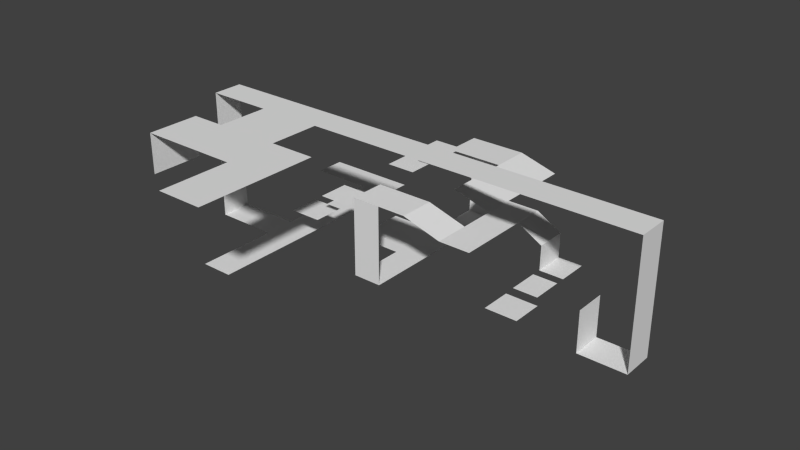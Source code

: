 # Source: 1ST.blend  (saved by Blender 2.66.1; exported with 4.5.12 LTS)
import bpy
from mathutils import Matrix  # noqa: F401  (used for matrix-valued properties, if any)

bpy.ops.wm.read_factory_settings(use_empty=True)
scene = bpy.context.scene
scene.name = 'Scene'

# ---- collections
col_collection_1 = bpy.data.collections.new('Collection 1'); scene.collection.children.link(col_collection_1)

# ---- world
world_world = bpy.data.worlds.new('World'); scene.world = world_world
world_world.color = (0.05088, 0.05088, 0.05088)
world_world.use_sun_shadow = False
world_world.sun_shadow_jitter_overblur = 0.0
world_world.cycles.sampling_method = 'MANUAL'
world_world.cycles.sample_map_resolution = 256

# ---- meshes
me_plane_008 = bpy.data.meshes.new('Plane.008')
me_plane_008.from_pydata([(1.0, -10.09, 0.0), (-1.0, -10.09, 0.0), (1.0, -8.09, 0.0), (-1.0, -8.09, 0.0), (1.0, -1.0, 0.0), (-1.0, -1.0, 0.0), (1.0, 1.0, 0.0), (-1.0, 1.0, 0.0), (-4.906, -10.09, 0.0), (-4.906, -8.09, 0.0), (-4.906, -1.0, 0.0), (-4.906, 1.0, 0.0), (1.0, -15.4, 0.0), (-1.0, -15.4, 0.0), (-4.906, -10.09, 18.62), (-4.906, -8.09, 18.62), (23.89, -10.09, 18.62), (23.89, -8.09, 18.62), (23.89, -10.09, 1.221), (23.89, -8.09, 1.221), (20.98, -10.09, 1.221), (20.98, -8.09, 1.221), (20.98, -10.09, 6.934), (20.98, -8.09, 6.934), (-0.7916, -8.09, 18.62), (3.322, -8.09, 18.62), (7.436, -8.09, 18.62), (11.55, -8.09, 18.62), (15.66, -8.09, 18.62), (19.78, -8.09, 18.62), (19.78, -10.09, 18.62), (15.66, -10.09, 18.62), (11.55, -10.09, 18.62), (7.436, -10.09, 18.62), (3.322, -10.09, 18.62), (-0.7916, -10.09, 18.62), (3.322, -16.88, 18.62), (-0.7916, -16.88, 18.62), (3.322, -13.48, 18.62), (-0.7916, -13.48, 18.62), (6.215, -21.52, 18.62), (3.322, -21.52, 18.62), (6.215, -13.48, 18.62), (6.215, -16.88, 18.62), (-2.928, -16.88, 18.62), (-2.928, -13.48, 18.62), (-2.928, -16.88, 12.94), (-2.928, -13.48, 12.94)], [], [(1, 0, 2, 3), (5, 4, 6, 7), (5, 7, 11, 10), (1, 3, 9, 8), (2, 4, 5, 3), (0, 1, 13, 12), (8, 9, 15, 14), (30, 29, 17, 16), (16, 17, 19, 18), (18, 19, 21, 20), (20, 21, 23, 22), (14, 15, 24, 35), (35, 24, 25, 34), (34, 25, 26, 33), (33, 26, 27, 32), (32, 27, 28, 31), (31, 28, 29, 30), (39, 38, 36, 37), (35, 34, 38, 39), (36, 43, 40, 41), (36, 38, 42, 43), (39, 37, 44, 45), (45, 44, 46, 47)])
me_plane_008.use_remesh_preserve_volume = False
me_plane_008.use_remesh_preserve_attributes = False
me_plane_008.use_mirror_vertex_groups = False
me_plane_008.update()
me_plane_007 = bpy.data.meshes.new('Plane.007')
me_plane_007.from_pydata([(1.0, -1.0, 0.0), (-1.0, -1.0, 0.0), (1.0, 1.0, 0.0), (-1.0, 1.0, 0.0)], [], [(1, 0, 2, 3)])
me_plane_007.use_remesh_preserve_volume = False
me_plane_007.use_remesh_preserve_attributes = False
me_plane_007.use_mirror_vertex_groups = False
me_plane_007.update()
me_plane_006 = bpy.data.meshes.new('Plane.006')
me_plane_006.from_pydata([(1.0, -1.0, 0.0), (-1.0, -1.0, 0.0), (1.0, 1.0, 0.0), (-1.0, 1.0, 0.0)], [], [(1, 0, 2, 3)])
me_plane_006.use_remesh_preserve_volume = False
me_plane_006.use_remesh_preserve_attributes = False
me_plane_006.use_mirror_vertex_groups = False
me_plane_006.update()
me_plane_005 = bpy.data.meshes.new('Plane.005')
me_plane_005.from_pydata([(1.0, -1.0, 0.0), (-1.0, -1.0, 0.0), (1.0, 1.0, 0.0), (-1.0, 1.0, 0.0)], [], [(1, 0, 2, 3)])
me_plane_005.use_remesh_preserve_volume = False
me_plane_005.use_remesh_preserve_attributes = False
me_plane_005.use_mirror_vertex_groups = False
me_plane_005.update()
me_plane_004 = bpy.data.meshes.new('Plane.004')
me_plane_004.from_pydata([(1.0, -1.0, 0.0), (-1.0, -1.0, 0.0), (1.0, 1.0, 0.0), (-1.0, 1.0, 0.0)], [], [(1, 0, 2, 3)])
me_plane_004.use_remesh_preserve_volume = False
me_plane_004.use_remesh_preserve_attributes = False
me_plane_004.use_mirror_vertex_groups = False
me_plane_004.update()
me_plane_003 = bpy.data.meshes.new('Plane.003')
me_plane_003.from_pydata([(1.0, -1.059, 0.0), (-0.9988, -1.057, -0.05002), (1.0, 0.9413, 0.0), (-0.9988, 0.9427, -0.05002), (-0.9976, -1.056, 3.407), (-0.9976, 0.944, 3.407), (2.153, -1.059, -3.566), (2.153, 0.9413, -3.566), (2.153, 0.9413, -8.065), (2.153, -1.059, -8.065), (2.153, -5.712, -3.566), (2.153, -5.712, -8.065), (2.153, -3.385, -3.566), (2.153, -3.385, -8.065), (3.051, -1.059, -13.6), (3.051, 0.9413, -13.6), (3.094, -3.385, -13.61), (3.094, -5.712, -13.61), (2.153, 5.951, -8.065), (3.051, 5.951, -13.6), (3.051, 3.457, -13.6), (2.153, 3.457, -8.065), (3.051, 5.951, -21.79), (3.051, 3.457, -21.79), (3.094, -3.385, -21.79), (3.094, -5.712, -21.79), (3.094, -5.712, -17.7), (3.094, -3.385, -17.7), (-3.363, 5.69, -21.79), (-3.363, 5.69, -17.7), (-3.363, -5.712, -17.7), (-3.363, -5.712, -21.79), (3.051, 5.951, -17.69), (3.051, 3.457, -17.69), (-3.363, 1.89, -28.9), (-3.363, -1.911, -28.9), (-3.363, 1.89, -17.7), (-3.363, -1.911, -17.7), (-3.363, -1.911, -21.79), (-3.363, 1.89, -21.79)], [], [(1, 0, 2, 3), (4, 1, 3, 5), (2, 0, 6, 7), (7, 6, 9, 8), (13, 12, 10, 11), (9, 6, 12, 13), (13, 11, 17, 16), (8, 9, 14, 15), (8, 15, 20, 21), (21, 20, 19, 18), (32, 33, 23, 22), (27, 26, 25, 24), (16, 17, 26, 27), (25, 26, 30, 31), (39, 36, 29, 28), (19, 20, 33, 32), (31, 30, 37, 38), (29, 32, 22, 28), (38, 37, 36, 39), (38, 39, 34, 35)])
me_plane_003.use_remesh_preserve_volume = False
me_plane_003.use_remesh_preserve_attributes = False
me_plane_003.use_mirror_vertex_groups = False
me_plane_003.update()
me_plane_001 = bpy.data.meshes.new('Plane.001')
me_plane_001.from_pydata([(1.0, -1.0, 0.0), (-1.0, -1.0, 0.0), (1.0, 1.0, 0.0), (-1.0, 1.0, 0.0)], [], [(1, 0, 2, 3)])
me_plane_001.use_remesh_preserve_volume = False
me_plane_001.use_remesh_preserve_attributes = False
me_plane_001.use_mirror_vertex_groups = False
me_plane_001.update()
me_plane = bpy.data.meshes.new('Plane')
me_plane.from_pydata([(1.0, -1.0, 0.0), (-1.0, -1.0, 0.0), (1.0, 1.0, 0.0), (-1.0, 1.0, 0.0)], [], [(1, 0, 2, 3)])
me_plane.use_remesh_preserve_volume = False
me_plane.use_remesh_preserve_attributes = False
me_plane.use_mirror_vertex_groups = False
me_plane.update()

# ---- objects
ob_plane_007 = bpy.data.objects.new('Plane.007', me_plane_008)
ob_plane_006 = bpy.data.objects.new('Plane.006', me_plane_007)
ob_plane_005 = bpy.data.objects.new('Plane.005', me_plane_006)
ob_plane_004 = bpy.data.objects.new('Plane.004', me_plane_005)
ob_plane_002 = bpy.data.objects.new('Plane.002', me_plane_004)
ob_plane_003 = bpy.data.objects.new('Plane.003', me_plane_003)
ob_plane_001 = bpy.data.objects.new('Plane.001', me_plane_001)
ob_plane = bpy.data.objects.new('Plane', me_plane)

# ---- transforms, parenting, visibility, modifiers, constraints
ob_plane_007.location = (-37.82, 15.31, -2.901)
ob_plane_007.scale = (2.276, 2.197, 1.0)
ob_plane_007.lineart.crease_threshold = 0.0
ob_plane_006.location = (-32.69, 15.31, 2.229)
ob_plane_006.scale = (2.276, 2.197, 1.0)
ob_plane_006.lineart.crease_threshold = 0.0
ob_plane_005.location = (-32.69, -4.658, 2.229)
ob_plane_005.scale = (2.276, 2.197, 1.0)
ob_plane_005.lineart.crease_threshold = 0.0
ob_plane_004.location = (-27.28, -4.545, 5.999)
ob_plane_004.scale = (2.276, 2.197, 1.0)
ob_plane_004.lineart.crease_threshold = 0.0
ob_plane_002.location = (-27.28, 15.43, 5.999)
ob_plane_002.scale = (2.276, 2.197, 1.0)
ob_plane_002.lineart.crease_threshold = 0.0
ob_plane_003.location = (-1.654, 5.304, 2.414)
ob_plane_003.rotation_euler = (0.0, 1.571, 0.0)
ob_plane_003.scale = (-1.754, 2.197, 1.0)
ob_plane_003.lineart.crease_threshold = 0.0
ob_plane_001.location = (0.0, -0.5333, 0.665)
ob_plane_001.scale = (-1.754, 2.197, 1.0)
ob_plane_001.lineart.crease_threshold = 0.0
ob_plane.location = (0.0, -5.589, 0.0)
ob_plane.scale = (2.276, 2.197, 1.0)
ob_plane.lineart.crease_threshold = 0.0

# ---- collection membership
col_collection_1.objects.link(ob_plane_007)
col_collection_1.objects.link(ob_plane_006)
col_collection_1.objects.link(ob_plane_005)
col_collection_1.objects.link(ob_plane_004)
col_collection_1.objects.link(ob_plane_002)
col_collection_1.objects.link(ob_plane_003)
col_collection_1.objects.link(ob_plane_001)
col_collection_1.objects.link(ob_plane)

# ---- scene / render settings (as saved in the file)
scene.frame_start = 1; scene.frame_end = 250; scene.frame_set(1)
scene.render.engine = 'BLENDER_EEVEE_NEXT'
scene.render.image_settings.color_mode = 'RGB'
scene.render.image_settings.compression = 90
scene.render.resolution_percentage = 50
scene.render.dither_intensity = 0.0
scene.render.bake_margin = 2
scene.cycles.use_denoising = False
scene.cycles.samples = 10
scene.cycles.sampling_pattern = 'TABULATED_SOBOL'
scene.cycles.light_sampling_threshold = 0.0
scene.cycles.use_adaptive_sampling = False
scene.cycles.use_light_tree = False
scene.cycles.blur_glossy = 0.0
scene.cycles.volume_bounces = 1
scene.cycles.pixel_filter_type = 'GAUSSIAN'
scene.cycles.sample_clamp_indirect = 0.0
scene.view_settings.view_transform = 'Standard'
bpy.context.view_layer.update()

# ---- added for rendering (the .blend has no active camera and no usable light): camera, sun
cam_auto = bpy.data.cameras.new('AutoCamera')
cam_auto.lens = 50.0
cam_auto.sensor_width = 36.0
cam_auto.clip_end = 1377.7
ob_auto_camera = bpy.data.objects.new('AutoCamera', cam_auto)
scene.collection.objects.link(ob_auto_camera)
ob_auto_camera.location = (62.2941, -100.992, 68.919)
ob_auto_camera.rotation_euler = (1.09748, -7.21219e-08, 0.694738)
scene.camera = ob_auto_camera
light_auto_sun = bpy.data.lights.new('AutoSun', 'SUN')
light_auto_sun.energy = 3.0
light_auto_sun.angle = 0.0523599
ob_auto_sun = bpy.data.objects.new('AutoSun', light_auto_sun)
scene.collection.objects.link(ob_auto_sun)
ob_auto_sun.rotation_euler = (0.872665, 0.174533, 0.523599)
bpy.context.view_layer.update()

